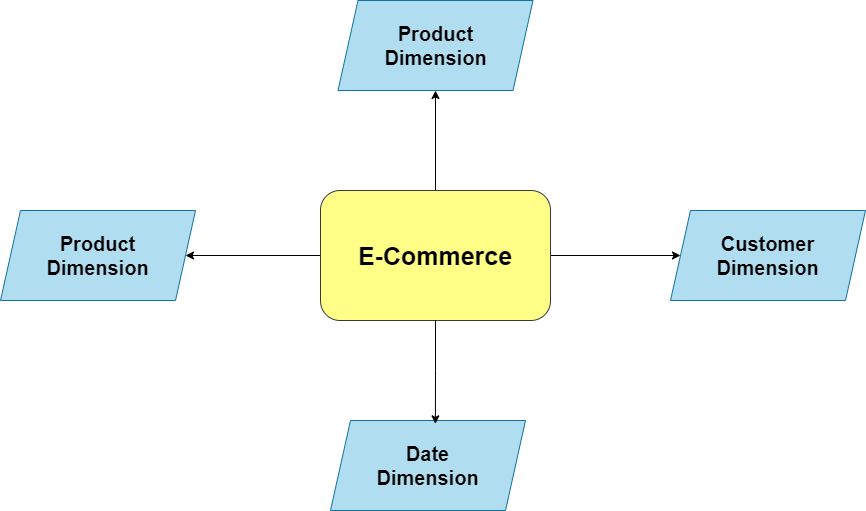

The diagram above was exported from draw.io. Its source (the exported page's mxGraphModel, read from the mxfile embedded in the PNG):
<mxGraphModel dx="1221" dy="871" grid="1" gridSize="10" guides="1" tooltips="1" connect="1" arrows="1" fold="1" page="1" pageScale="1" pageWidth="850" pageHeight="1100" math="0" shadow="0">
  <root>
    <mxCell id="0" />
    <mxCell id="1" parent="0" />
    <mxCell id="7Sf2izd7t7nj_thOjTDI-8" style="edgeStyle=orthogonalEdgeStyle;rounded=0;orthogonalLoop=1;jettySize=auto;html=1;entryX=0.5;entryY=1;entryDx=0;entryDy=0;" edge="1" parent="1" source="7Sf2izd7t7nj_thOjTDI-3" target="7Sf2izd7t7nj_thOjTDI-4">
      <mxGeometry relative="1" as="geometry" />
    </mxCell>
    <mxCell id="7Sf2izd7t7nj_thOjTDI-9" style="edgeStyle=orthogonalEdgeStyle;rounded=0;orthogonalLoop=1;jettySize=auto;html=1;entryX=0;entryY=0.5;entryDx=0;entryDy=0;" edge="1" parent="1" source="7Sf2izd7t7nj_thOjTDI-3" target="7Sf2izd7t7nj_thOjTDI-5">
      <mxGeometry relative="1" as="geometry" />
    </mxCell>
    <mxCell id="7Sf2izd7t7nj_thOjTDI-12" style="edgeStyle=orthogonalEdgeStyle;rounded=0;orthogonalLoop=1;jettySize=auto;html=1;entryX=1;entryY=0.5;entryDx=0;entryDy=0;" edge="1" parent="1" source="7Sf2izd7t7nj_thOjTDI-3" target="7Sf2izd7t7nj_thOjTDI-6">
      <mxGeometry relative="1" as="geometry" />
    </mxCell>
    <mxCell id="7Sf2izd7t7nj_thOjTDI-3" value="&lt;b&gt;&lt;font style=&quot;font-size: 25px;&quot;&gt;E-Commerce&lt;/font&gt;&lt;/b&gt;" style="rounded=1;whiteSpace=wrap;html=1;fillColor=#ffff88;strokeColor=#36393d;" vertex="1" parent="1">
      <mxGeometry x="340" y="360" width="230" height="130" as="geometry" />
    </mxCell>
    <mxCell id="7Sf2izd7t7nj_thOjTDI-4" value="&lt;b&gt;&lt;font style=&quot;font-size: 20px;&quot;&gt;Product&lt;/font&gt;&lt;/b&gt;&lt;div&gt;&lt;b&gt;&lt;font style=&quot;font-size: 20px;&quot;&gt;Dimension&lt;/font&gt;&lt;/b&gt;&lt;/div&gt;" style="shape=parallelogram;perimeter=parallelogramPerimeter;whiteSpace=wrap;html=1;fixedSize=1;fillColor=#b1ddf0;strokeColor=#10739e;" vertex="1" parent="1">
      <mxGeometry x="357.5" y="170" width="195" height="90" as="geometry" />
    </mxCell>
    <mxCell id="7Sf2izd7t7nj_thOjTDI-5" value="&lt;b&gt;&lt;font style=&quot;font-size: 20px;&quot;&gt;Customer&lt;/font&gt;&lt;/b&gt;&lt;div&gt;&lt;b&gt;&lt;font style=&quot;font-size: 20px;&quot;&gt;Dimension&lt;/font&gt;&lt;/b&gt;&lt;/div&gt;" style="shape=parallelogram;perimeter=parallelogramPerimeter;whiteSpace=wrap;html=1;fixedSize=1;fillColor=#b1ddf0;strokeColor=#10739e;" vertex="1" parent="1">
      <mxGeometry x="690" y="380" width="195" height="90" as="geometry" />
    </mxCell>
    <mxCell id="7Sf2izd7t7nj_thOjTDI-6" value="&lt;b&gt;&lt;font style=&quot;font-size: 20px;&quot;&gt;Product&lt;/font&gt;&lt;/b&gt;&lt;div&gt;&lt;b&gt;&lt;font style=&quot;font-size: 20px;&quot;&gt;Dimension&lt;/font&gt;&lt;/b&gt;&lt;/div&gt;" style="shape=parallelogram;perimeter=parallelogramPerimeter;whiteSpace=wrap;html=1;fixedSize=1;fillColor=#b1ddf0;strokeColor=#10739e;" vertex="1" parent="1">
      <mxGeometry x="20" y="380" width="195" height="90" as="geometry" />
    </mxCell>
    <mxCell id="7Sf2izd7t7nj_thOjTDI-7" value="&lt;div&gt;&lt;b&gt;&lt;font style=&quot;font-size: 20px;&quot;&gt;Date&lt;/font&gt;&lt;/b&gt;&lt;/div&gt;&lt;div&gt;&lt;b&gt;&lt;font style=&quot;font-size: 20px;&quot;&gt;Dimension&lt;/font&gt;&lt;/b&gt;&lt;/div&gt;" style="shape=parallelogram;perimeter=parallelogramPerimeter;whiteSpace=wrap;html=1;fixedSize=1;fillColor=#b1ddf0;strokeColor=#10739e;" vertex="1" parent="1">
      <mxGeometry x="350" y="590" width="195" height="90" as="geometry" />
    </mxCell>
    <mxCell id="7Sf2izd7t7nj_thOjTDI-10" style="edgeStyle=orthogonalEdgeStyle;rounded=0;orthogonalLoop=1;jettySize=auto;html=1;exitX=0.5;exitY=1;exitDx=0;exitDy=0;entryX=0.538;entryY=0.037;entryDx=0;entryDy=0;entryPerimeter=0;" edge="1" parent="1" source="7Sf2izd7t7nj_thOjTDI-3" target="7Sf2izd7t7nj_thOjTDI-7">
      <mxGeometry relative="1" as="geometry" />
    </mxCell>
  </root>
</mxGraphModel>